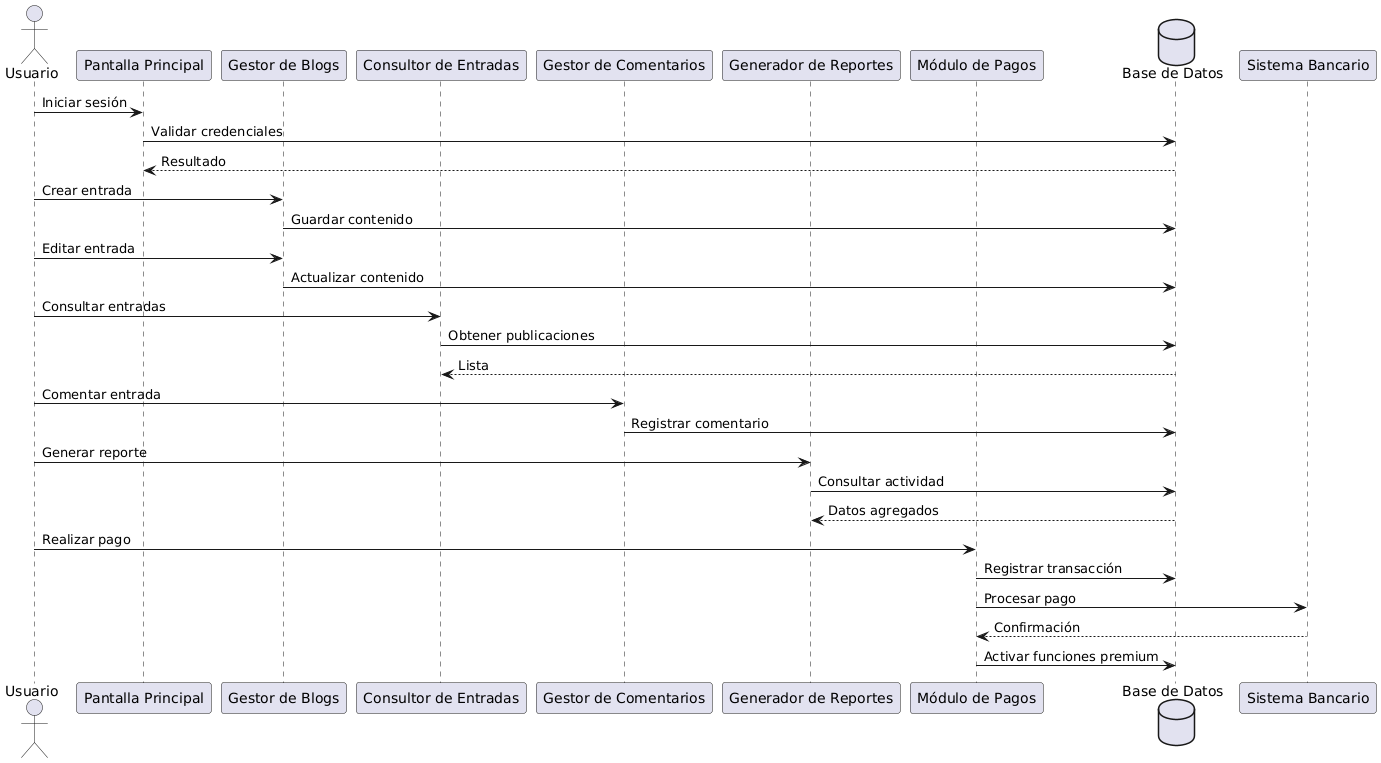

The diagram above was rendered by PlantUML. Its source (embedded in the PNG):
@startuml
actor Usuario as U

participant "Pantalla Principal" as PP
participant "Gestor de Blogs" as GB
participant "Consultor de Entradas" as CE
participant "Gestor de Comentarios" as GC
participant "Generador de Reportes" as GR
participant "Módulo de Pagos" as MP
database "Base de Datos" as DB

U -> PP : Iniciar sesión
PP -> DB : Validar credenciales
DB --> PP : Resultado

U -> GB : Crear entrada
GB -> DB : Guardar contenido

U -> GB : Editar entrada
GB -> DB : Actualizar contenido

U -> CE : Consultar entradas
CE -> DB : Obtener publicaciones
DB --> CE : Lista

U -> GC : Comentar entrada
GC -> DB : Registrar comentario

U -> GR : Generar reporte
GR -> DB : Consultar actividad
DB --> GR : Datos agregados

U -> MP : Realizar pago
MP -> DB : Registrar transacción
MP -> "Sistema Bancario" : Procesar pago
"Sistema Bancario" --> MP : Confirmación
MP -> DB : Activar funciones premium
@enduml